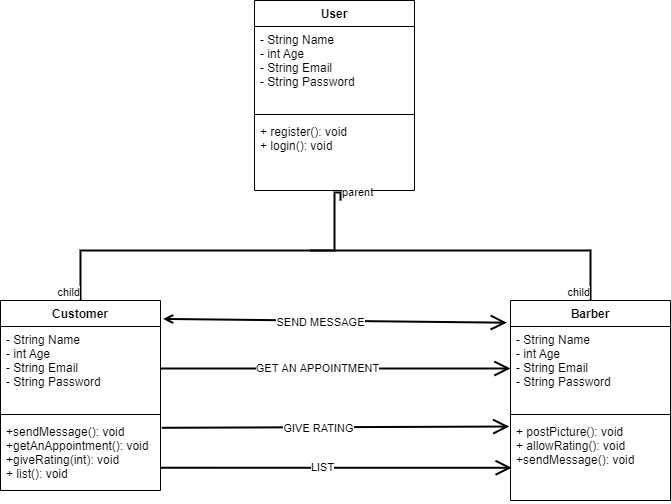

The diagram above was exported from draw.io. Its source (the exported page's mxGraphModel, read from the mxfile embedded in the PNG):
<mxGraphModel dx="1166" dy="606" grid="1" gridSize="10" guides="1" tooltips="1" connect="1" arrows="1" fold="1" page="1" pageScale="1" pageWidth="827" pageHeight="1169" math="0" shadow="0">
  <root>
    <mxCell id="0" />
    <mxCell id="1" parent="0" />
    <mxCell id="xIKi1busA__IAqic1BMk-14" value="Customer" style="swimlane;fontStyle=1;align=center;verticalAlign=top;childLayout=stackLayout;horizontal=1;startSize=26;horizontalStack=0;resizeParent=1;resizeParentMax=0;resizeLast=0;collapsible=1;marginBottom=0;" vertex="1" parent="1">
      <mxGeometry x="80" y="470" width="160" height="190" as="geometry" />
    </mxCell>
    <mxCell id="xIKi1busA__IAqic1BMk-15" value="- String Name&#10;- int Age&#10;- String Email&#10;- String Password&#10;" style="text;strokeColor=none;fillColor=none;align=left;verticalAlign=top;spacingLeft=4;spacingRight=4;overflow=hidden;rotatable=0;points=[[0,0.5],[1,0.5]];portConstraint=eastwest;" vertex="1" parent="xIKi1busA__IAqic1BMk-14">
      <mxGeometry y="26" width="160" height="84" as="geometry" />
    </mxCell>
    <mxCell id="xIKi1busA__IAqic1BMk-16" value="" style="line;strokeWidth=1;fillColor=none;align=left;verticalAlign=middle;spacingTop=-1;spacingLeft=3;spacingRight=3;rotatable=0;labelPosition=right;points=[];portConstraint=eastwest;" vertex="1" parent="xIKi1busA__IAqic1BMk-14">
      <mxGeometry y="110" width="160" height="8" as="geometry" />
    </mxCell>
    <mxCell id="xIKi1busA__IAqic1BMk-17" value="+sendMessage(): void&#10;+getAnAppointment(): void&#10;+giveRating(int): void&#10;+ list(): void" style="text;strokeColor=none;fillColor=none;align=left;verticalAlign=top;spacingLeft=4;spacingRight=4;overflow=hidden;rotatable=0;points=[[0,0.5],[1,0.5]];portConstraint=eastwest;" vertex="1" parent="xIKi1busA__IAqic1BMk-14">
      <mxGeometry y="118" width="160" height="72" as="geometry" />
    </mxCell>
    <mxCell id="xIKi1busA__IAqic1BMk-18" value="Barber" style="swimlane;fontStyle=1;align=center;verticalAlign=top;childLayout=stackLayout;horizontal=1;startSize=26;horizontalStack=0;resizeParent=1;resizeParentMax=0;resizeLast=0;collapsible=1;marginBottom=0;" vertex="1" parent="1">
      <mxGeometry x="590" y="470" width="160" height="200" as="geometry" />
    </mxCell>
    <mxCell id="xIKi1busA__IAqic1BMk-19" value="- String Name&#10;- int Age&#10;- String Email&#10;- String Password&#10;" style="text;strokeColor=none;fillColor=none;align=left;verticalAlign=top;spacingLeft=4;spacingRight=4;overflow=hidden;rotatable=0;points=[[0,0.5],[1,0.5]];portConstraint=eastwest;" vertex="1" parent="xIKi1busA__IAqic1BMk-18">
      <mxGeometry y="26" width="160" height="84" as="geometry" />
    </mxCell>
    <mxCell id="xIKi1busA__IAqic1BMk-20" value="" style="line;strokeWidth=1;fillColor=none;align=left;verticalAlign=middle;spacingTop=-1;spacingLeft=3;spacingRight=3;rotatable=0;labelPosition=right;points=[];portConstraint=eastwest;" vertex="1" parent="xIKi1busA__IAqic1BMk-18">
      <mxGeometry y="110" width="160" height="8" as="geometry" />
    </mxCell>
    <mxCell id="xIKi1busA__IAqic1BMk-21" value="+ postPicture(): void&#10;+ allowRating(): void&#10;+sendMessage(): void" style="text;strokeColor=none;fillColor=none;align=left;verticalAlign=top;spacingLeft=4;spacingRight=4;overflow=hidden;rotatable=0;points=[[0,0.5],[1,0.5]];portConstraint=eastwest;" vertex="1" parent="xIKi1busA__IAqic1BMk-18">
      <mxGeometry y="118" width="160" height="82" as="geometry" />
    </mxCell>
    <mxCell id="xIKi1busA__IAqic1BMk-22" value="" style="endArrow=open;endFill=0;endSize=12;html=1;rounded=0;exitX=1.016;exitY=0.097;exitDx=0;exitDy=0;exitPerimeter=0;entryX=-0.023;entryY=0.111;entryDx=0;entryDy=0;entryPerimeter=0;startArrow=open;startFill=0;strokeWidth=2;" edge="1" parent="1" source="xIKi1busA__IAqic1BMk-14" target="xIKi1busA__IAqic1BMk-18">
      <mxGeometry width="160" relative="1" as="geometry">
        <mxPoint x="300" y="190" as="sourcePoint" />
        <mxPoint x="460" y="190" as="targetPoint" />
      </mxGeometry>
    </mxCell>
    <mxCell id="xIKi1busA__IAqic1BMk-24" value="SEND MESSAGE" style="edgeLabel;html=1;align=center;verticalAlign=middle;resizable=0;points=[];" vertex="1" connectable="0" parent="xIKi1busA__IAqic1BMk-22">
      <mxGeometry x="-0.0857" y="-1" relative="1" as="geometry">
        <mxPoint as="offset" />
      </mxGeometry>
    </mxCell>
    <mxCell id="xIKi1busA__IAqic1BMk-25" value="" style="endArrow=open;endFill=1;endSize=12;html=1;rounded=0;strokeWidth=2;exitX=1;exitY=0.5;exitDx=0;exitDy=0;entryX=0;entryY=0.5;entryDx=0;entryDy=0;" edge="1" parent="1" source="xIKi1busA__IAqic1BMk-15" target="xIKi1busA__IAqic1BMk-19">
      <mxGeometry width="160" relative="1" as="geometry">
        <mxPoint x="300" y="190" as="sourcePoint" />
        <mxPoint x="580" y="130" as="targetPoint" />
      </mxGeometry>
    </mxCell>
    <mxCell id="xIKi1busA__IAqic1BMk-27" value="GET AN APPOINTMENT" style="edgeLabel;html=1;align=center;verticalAlign=middle;resizable=0;points=[];" vertex="1" connectable="0" parent="xIKi1busA__IAqic1BMk-25">
      <mxGeometry x="-0.1086" y="1" relative="1" as="geometry">
        <mxPoint as="offset" />
      </mxGeometry>
    </mxCell>
    <mxCell id="xIKi1busA__IAqic1BMk-28" value="" style="endArrow=open;endFill=1;endSize=12;html=1;rounded=0;strokeWidth=2;exitX=1.008;exitY=0.129;exitDx=0;exitDy=0;exitPerimeter=0;entryX=-0.008;entryY=0.098;entryDx=0;entryDy=0;entryPerimeter=0;" edge="1" parent="1" source="xIKi1busA__IAqic1BMk-17" target="xIKi1busA__IAqic1BMk-21">
      <mxGeometry width="160" relative="1" as="geometry">
        <mxPoint x="300" y="310" as="sourcePoint" />
        <mxPoint x="460" y="310" as="targetPoint" />
        <Array as="points" />
      </mxGeometry>
    </mxCell>
    <mxCell id="xIKi1busA__IAqic1BMk-29" value="GIVE RATING" style="edgeLabel;html=1;align=center;verticalAlign=middle;resizable=0;points=[];" vertex="1" connectable="0" parent="xIKi1busA__IAqic1BMk-28">
      <mxGeometry x="-0.0995" y="-1" relative="1" as="geometry">
        <mxPoint as="offset" />
      </mxGeometry>
    </mxCell>
    <mxCell id="xIKi1busA__IAqic1BMk-30" value="" style="endArrow=open;endFill=1;endSize=12;html=1;rounded=0;strokeWidth=2;exitX=1;exitY=0.684;exitDx=0;exitDy=0;exitPerimeter=0;entryX=0.008;entryY=0.601;entryDx=0;entryDy=0;entryPerimeter=0;" edge="1" parent="1" source="xIKi1busA__IAqic1BMk-17" target="xIKi1busA__IAqic1BMk-21">
      <mxGeometry width="160" relative="1" as="geometry">
        <mxPoint x="295.28" y="226.024" as="sourcePoint" />
        <mxPoint x="579.04" y="230.97199999999998" as="targetPoint" />
      </mxGeometry>
    </mxCell>
    <mxCell id="xIKi1busA__IAqic1BMk-31" value="LIST" style="edgeLabel;html=1;align=center;verticalAlign=middle;resizable=0;points=[];" vertex="1" connectable="0" parent="xIKi1busA__IAqic1BMk-30">
      <mxGeometry x="-0.084" y="1" relative="1" as="geometry">
        <mxPoint as="offset" />
      </mxGeometry>
    </mxCell>
    <mxCell id="xIKi1busA__IAqic1BMk-46" value="User" style="swimlane;fontStyle=1;align=center;verticalAlign=top;childLayout=stackLayout;horizontal=1;startSize=26;horizontalStack=0;resizeParent=1;resizeParentMax=0;resizeLast=0;collapsible=1;marginBottom=0;" vertex="1" parent="1">
      <mxGeometry x="334" y="170" width="160" height="190" as="geometry" />
    </mxCell>
    <mxCell id="xIKi1busA__IAqic1BMk-47" value="- String Name&#10;- int Age&#10;- String Email&#10;- String Password&#10;" style="text;strokeColor=none;fillColor=none;align=left;verticalAlign=top;spacingLeft=4;spacingRight=4;overflow=hidden;rotatable=0;points=[[0,0.5],[1,0.5]];portConstraint=eastwest;" vertex="1" parent="xIKi1busA__IAqic1BMk-46">
      <mxGeometry y="26" width="160" height="84" as="geometry" />
    </mxCell>
    <mxCell id="xIKi1busA__IAqic1BMk-48" value="" style="line;strokeWidth=1;fillColor=none;align=left;verticalAlign=middle;spacingTop=-1;spacingLeft=3;spacingRight=3;rotatable=0;labelPosition=right;points=[];portConstraint=eastwest;" vertex="1" parent="xIKi1busA__IAqic1BMk-46">
      <mxGeometry y="110" width="160" height="8" as="geometry" />
    </mxCell>
    <mxCell id="xIKi1busA__IAqic1BMk-49" value="+ register(): void&#10;+ login(): void" style="text;strokeColor=none;fillColor=none;align=left;verticalAlign=top;spacingLeft=4;spacingRight=4;overflow=hidden;rotatable=0;points=[[0,0.5],[1,0.5]];portConstraint=eastwest;" vertex="1" parent="xIKi1busA__IAqic1BMk-46">
      <mxGeometry y="118" width="160" height="72" as="geometry" />
    </mxCell>
    <mxCell id="xIKi1busA__IAqic1BMk-51" value="" style="endArrow=none;html=1;edgeStyle=orthogonalEdgeStyle;rounded=0;strokeWidth=2;entryX=0.5;entryY=0;entryDx=0;entryDy=0;" edge="1" parent="1" target="xIKi1busA__IAqic1BMk-14">
      <mxGeometry relative="1" as="geometry">
        <mxPoint x="420" y="370" as="sourcePoint" />
        <mxPoint x="460" y="440" as="targetPoint" />
        <Array as="points">
          <mxPoint x="414" y="362" />
          <mxPoint x="414" y="420" />
          <mxPoint x="160" y="420" />
        </Array>
      </mxGeometry>
    </mxCell>
    <mxCell id="xIKi1busA__IAqic1BMk-52" value="parent" style="edgeLabel;resizable=0;html=1;align=left;verticalAlign=bottom;" connectable="0" vertex="1" parent="xIKi1busA__IAqic1BMk-51">
      <mxGeometry x="-1" relative="1" as="geometry" />
    </mxCell>
    <mxCell id="xIKi1busA__IAqic1BMk-53" value="child" style="edgeLabel;resizable=0;html=1;align=right;verticalAlign=bottom;" connectable="0" vertex="1" parent="xIKi1busA__IAqic1BMk-51">
      <mxGeometry x="1" relative="1" as="geometry" />
    </mxCell>
    <mxCell id="xIKi1busA__IAqic1BMk-60" value="" style="endArrow=none;html=1;edgeStyle=orthogonalEdgeStyle;rounded=0;strokeWidth=2;entryX=0.5;entryY=0;entryDx=0;entryDy=0;" edge="1" parent="1" target="xIKi1busA__IAqic1BMk-18">
      <mxGeometry relative="1" as="geometry">
        <mxPoint x="390" y="420" as="sourcePoint" />
        <mxPoint x="550" y="420" as="targetPoint" />
      </mxGeometry>
    </mxCell>
    <mxCell id="xIKi1busA__IAqic1BMk-62" value="child" style="edgeLabel;resizable=0;html=1;align=right;verticalAlign=bottom;" connectable="0" vertex="1" parent="xIKi1busA__IAqic1BMk-60">
      <mxGeometry x="1" relative="1" as="geometry" />
    </mxCell>
  </root>
</mxGraphModel>